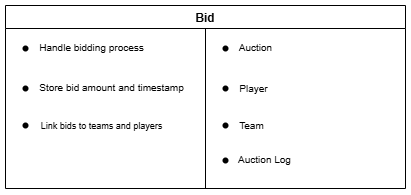

The diagram above was exported from draw.io. Its source (the exported page's mxGraphModel, read from the mxfile embedded in the PNG):
<mxGraphModel dx="608" dy="347" grid="1" gridSize="10" guides="1" tooltips="1" connect="1" arrows="1" fold="1" page="1" pageScale="1" pageWidth="1654" pageHeight="1169" math="0" shadow="0">
  <root>
    <mxCell id="0" />
    <mxCell id="1" parent="0" />
    <mxCell id="3Pvk9wv220amfoVFR23G-3" value="" style="endArrow=none;html=1;rounded=0;entryX=0.5;entryY=0.1;entryDx=0;entryDy=0;entryPerimeter=0;exitX=0.5;exitY=1;exitDx=0;exitDy=0;" edge="1" parent="1" source="3Pvk9wv220amfoVFR23G-4" target="3Pvk9wv220amfoVFR23G-4">
      <mxGeometry width="50" height="50" relative="1" as="geometry">
        <mxPoint x="220" y="720" as="sourcePoint" />
        <mxPoint x="220" y="529.9200000000001" as="targetPoint" />
      </mxGeometry>
    </mxCell>
    <mxCell id="3Pvk9wv220amfoVFR23G-4" value="Bid" style="swimlane;startSize=23;" vertex="1" parent="1">
      <mxGeometry x="80" y="460" width="400" height="183" as="geometry" />
    </mxCell>
    <mxCell id="3Pvk9wv220amfoVFR23G-7" value="" style="shape=waypoint;sketch=0;fillStyle=solid;size=6;pointerEvents=1;points=[];fillColor=none;resizable=0;rotatable=0;perimeter=centerPerimeter;snapToPoint=1;" vertex="1" parent="3Pvk9wv220amfoVFR23G-4">
      <mxGeometry x="10" y="33" width="20" height="20" as="geometry" />
    </mxCell>
    <mxCell id="3Pvk9wv220amfoVFR23G-8" value="" style="shape=waypoint;sketch=0;fillStyle=solid;size=6;pointerEvents=1;points=[];fillColor=none;resizable=0;rotatable=0;perimeter=centerPerimeter;snapToPoint=1;" vertex="1" parent="3Pvk9wv220amfoVFR23G-4">
      <mxGeometry x="10" y="73" width="20" height="20" as="geometry" />
    </mxCell>
    <mxCell id="3Pvk9wv220amfoVFR23G-9" value="&lt;span style=&quot;color: rgba(0, 0, 0, 0); font-family: monospace; font-size: 0px; text-align: start;&quot;&gt;Track auction status (pending, ongoing, completed)Track auction status (pending, ongoing, completed)&lt;/span&gt;" style="text;html=1;align=center;verticalAlign=middle;resizable=0;points=[];autosize=1;strokeColor=none;fillColor=none;" vertex="1" parent="3Pvk9wv220amfoVFR23G-4">
      <mxGeometry x="95" y="85" width="20" height="30" as="geometry" />
    </mxCell>
    <mxCell id="3Pvk9wv220amfoVFR23G-11" value="" style="shape=waypoint;sketch=0;fillStyle=solid;size=6;pointerEvents=1;points=[];fillColor=none;resizable=0;rotatable=0;perimeter=centerPerimeter;snapToPoint=1;" vertex="1" parent="3Pvk9wv220amfoVFR23G-4">
      <mxGeometry x="10" y="110" width="20" height="20" as="geometry" />
    </mxCell>
    <mxCell id="3Pvk9wv220amfoVFR23G-14" value="&lt;font style=&quot;font-size: 10px;&quot;&gt;Handle bidding process&lt;/font&gt;" style="text;html=1;align=center;verticalAlign=middle;resizable=0;points=[];autosize=1;strokeColor=none;fillColor=none;" vertex="1" parent="3Pvk9wv220amfoVFR23G-4">
      <mxGeometry x="21" y="27" width="130" height="30" as="geometry" />
    </mxCell>
    <mxCell id="3Pvk9wv220amfoVFR23G-17" value="&lt;font style=&quot;font-size: 10px;&quot;&gt;Store bid amount and timestamp&lt;/font&gt;" style="text;html=1;align=center;verticalAlign=middle;resizable=0;points=[];autosize=1;strokeColor=none;fillColor=none;" vertex="1" parent="3Pvk9wv220amfoVFR23G-4">
      <mxGeometry x="21" y="67" width="170" height="30" as="geometry" />
    </mxCell>
    <mxCell id="3Pvk9wv220amfoVFR23G-16" value="&lt;font style=&quot;font-size: 9px;&quot;&gt;Link bids to teams and players&lt;/font&gt;" style="text;html=1;align=center;verticalAlign=middle;resizable=0;points=[];autosize=1;strokeColor=none;fillColor=none;" vertex="1" parent="3Pvk9wv220amfoVFR23G-4">
      <mxGeometry x="21" y="105" width="150" height="30" as="geometry" />
    </mxCell>
    <mxCell id="3Pvk9wv220amfoVFR23G-29" value="" style="shape=waypoint;sketch=0;fillStyle=solid;size=6;pointerEvents=1;points=[];fillColor=none;resizable=0;rotatable=0;perimeter=centerPerimeter;snapToPoint=1;" vertex="1" parent="3Pvk9wv220amfoVFR23G-4">
      <mxGeometry x="210" y="33" width="20" height="20" as="geometry" />
    </mxCell>
    <mxCell id="3Pvk9wv220amfoVFR23G-28" value="" style="shape=waypoint;sketch=0;fillStyle=solid;size=6;pointerEvents=1;points=[];fillColor=none;resizable=0;rotatable=0;perimeter=centerPerimeter;snapToPoint=1;" vertex="1" parent="3Pvk9wv220amfoVFR23G-4">
      <mxGeometry x="210" y="73" width="20" height="20" as="geometry" />
    </mxCell>
    <mxCell id="3Pvk9wv220amfoVFR23G-26" value="" style="shape=waypoint;sketch=0;fillStyle=solid;size=6;pointerEvents=1;points=[];fillColor=none;resizable=0;rotatable=0;perimeter=centerPerimeter;snapToPoint=1;" vertex="1" parent="3Pvk9wv220amfoVFR23G-4">
      <mxGeometry x="210" y="110" width="20" height="20" as="geometry" />
    </mxCell>
    <mxCell id="3Pvk9wv220amfoVFR23G-20" value="&lt;font style=&quot;font-size: 10px;&quot;&gt;Auction&lt;/font&gt;" style="text;html=1;align=center;verticalAlign=middle;resizable=0;points=[];autosize=1;strokeColor=none;fillColor=none;" vertex="1" parent="3Pvk9wv220amfoVFR23G-4">
      <mxGeometry x="220" y="27" width="60" height="30" as="geometry" />
    </mxCell>
    <mxCell id="3Pvk9wv220amfoVFR23G-24" value="&lt;font style=&quot;font-size: 10px;&quot;&gt;Player&lt;/font&gt;" style="text;html=1;align=center;verticalAlign=middle;resizable=0;points=[];autosize=1;strokeColor=none;fillColor=none;" vertex="1" parent="3Pvk9wv220amfoVFR23G-4">
      <mxGeometry x="223" y="68" width="50" height="30" as="geometry" />
    </mxCell>
    <mxCell id="3Pvk9wv220amfoVFR23G-22" value="&lt;font style=&quot;font-size: 10px;&quot;&gt;Team&lt;/font&gt;" style="text;html=1;align=center;verticalAlign=middle;resizable=0;points=[];autosize=1;strokeColor=none;fillColor=none;" vertex="1" parent="3Pvk9wv220amfoVFR23G-4">
      <mxGeometry x="221" y="105" width="50" height="30" as="geometry" />
    </mxCell>
    <mxCell id="3Pvk9wv220amfoVFR23G-32" value="&lt;font style=&quot;font-size: 10px;&quot;&gt;Auction Log&lt;/font&gt;" style="text;html=1;align=center;verticalAlign=middle;resizable=0;points=[];autosize=1;strokeColor=none;fillColor=none;" vertex="1" parent="3Pvk9wv220amfoVFR23G-4">
      <mxGeometry x="219" y="139" width="80" height="30" as="geometry" />
    </mxCell>
    <mxCell id="3Pvk9wv220amfoVFR23G-34" value="" style="shape=waypoint;sketch=0;fillStyle=solid;size=6;pointerEvents=1;points=[];fillColor=none;resizable=0;rotatable=0;perimeter=centerPerimeter;snapToPoint=1;" vertex="1" parent="3Pvk9wv220amfoVFR23G-4">
      <mxGeometry x="210" y="145" width="20" height="20" as="geometry" />
    </mxCell>
  </root>
</mxGraphModel>